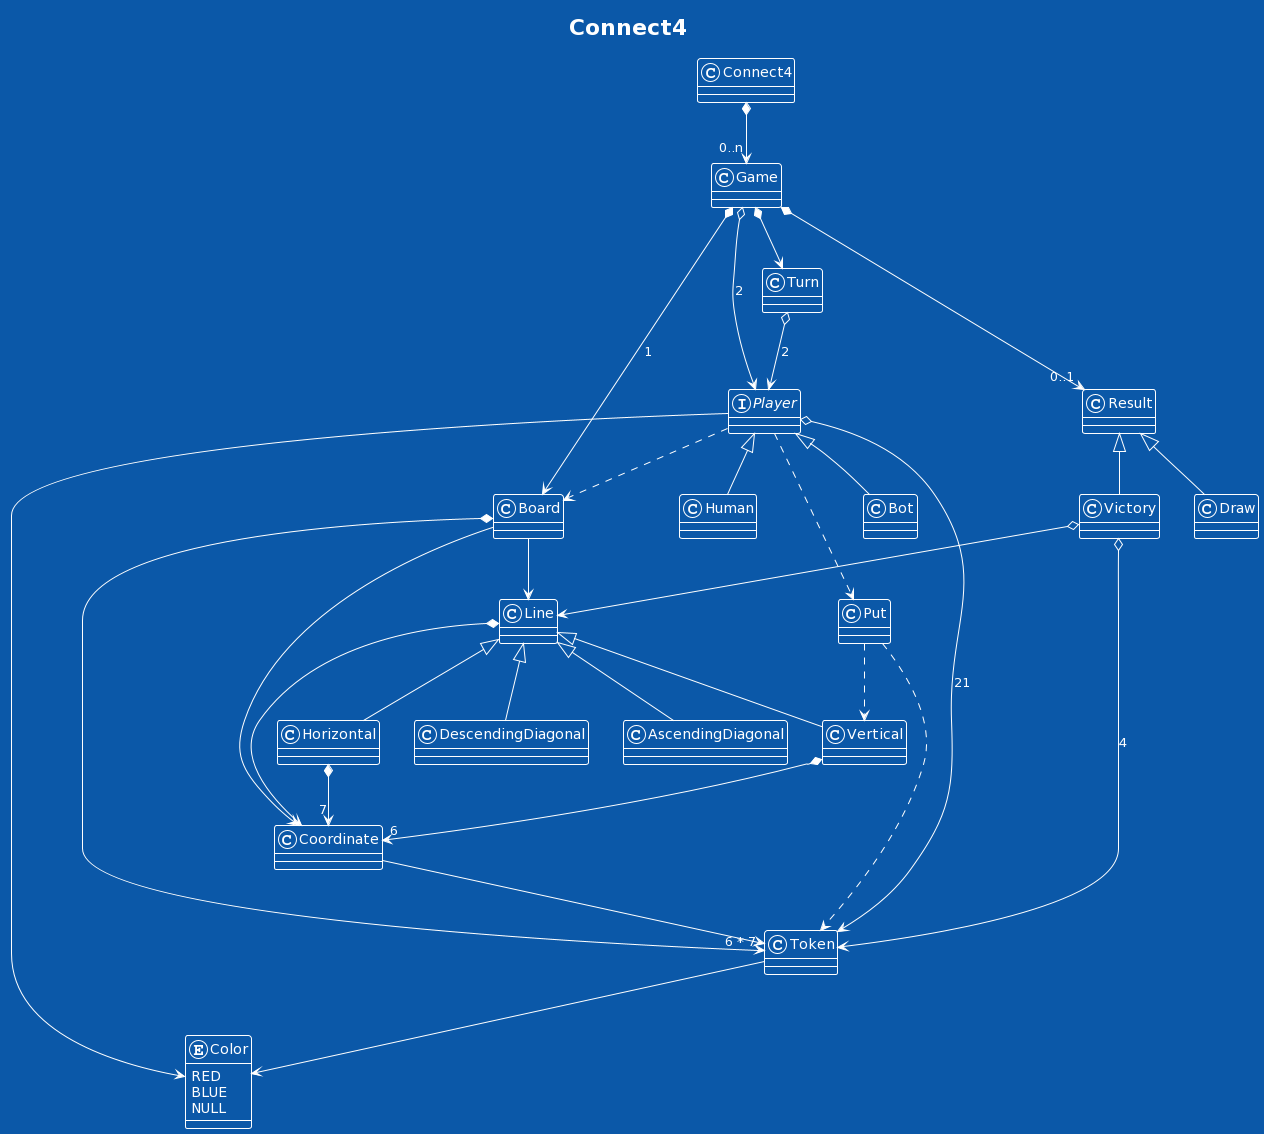

The diagram above was rendered by PlantUML. Its source (embedded in the PNG):
@startuml
!theme amiga

skin rose

title Connect4

class Connect4
class Game
interface Player
class Bot
class Human
class Board
class Coordinate
class Line
class Horizontal
class Vertical
class AscendingDiagonal
class DescendingDiagonal
class Turn
class Token
class Put



class Result
class Draw
class Victory

Connect4 *--> "0..n" Game

Result <|-- Victory
Result <|-- Draw

Victory o--> Token : 4

Victory o--> Line

Put ..> Vertical
Put ..> Token

Coordinate --> Token

Game *--> "0..1" Result
Game *--> Board : 1
Game *--> Turn
Game o--> Player : 2

Board *--> "6 * 7" Token
Board --> Coordinate
Line *-->  Coordinate

Board --> Line
Line <|-- Horizontal
Line <|-- Vertical
Line <|-- AscendingDiagonal
Line <|-- DescendingDiagonal

Horizontal *--> "7" Coordinate
Vertical *--> "6" Coordinate

Player ..> Board
Player ..> Put
Player o--> Token : 21
Player --> Color
Player <|-- Bot
Player <|-- Human

Turn o--> Player : 2
Token --> Color

enum Color {
  RED
  BLUE
  NULL
}
@enduml